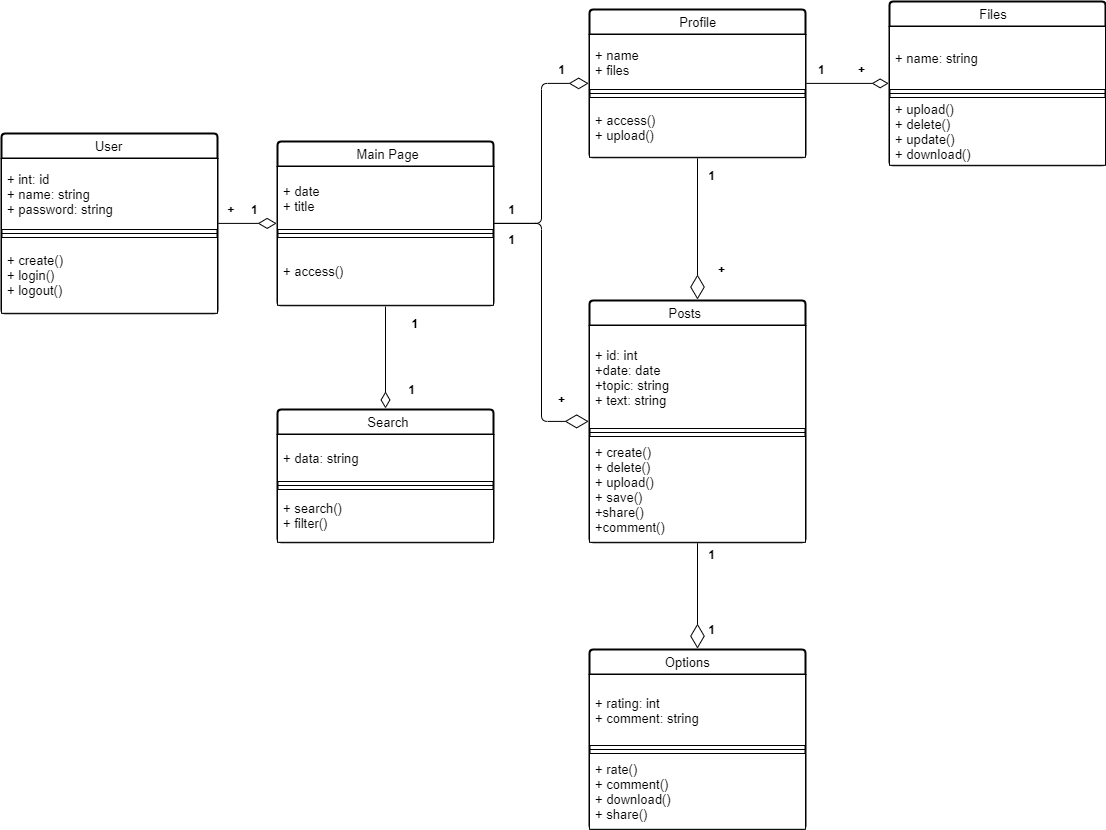

The diagram above was exported from draw.io. Its source (the exported page's mxGraphModel, read from the mxfile embedded in the PNG):
<mxGraphModel dx="1758" dy="1045" grid="1" gridSize="10" guides="1" tooltips="1" connect="1" arrows="1" fold="1" page="1" pageScale="1" pageWidth="827" pageHeight="1169" math="0" shadow="0">
  <root>
    <mxCell id="0" />
    <mxCell id="1" parent="0" />
    <mxCell id="78" value="&amp;nbsp; &amp;nbsp; &amp;nbsp; &amp;nbsp; &amp;nbsp; &amp;nbsp; &amp;nbsp; &amp;nbsp; &amp;nbsp; &amp;nbsp; &amp;nbsp; &amp;nbsp; &amp;nbsp; User" style="html=1;overflow=block;blockSpacing=1;whiteSpace=wrap;swimlane;childLayout=stackLayout;horizontal=1;horizontalStack=0;resizeParent=1;resizeParentMax=0;resizeLast=0;collapsible=0;fontStyle=0;marginBottom=0;swimlaneFillColor=#ffffff;startSize=25;whiteSpace=wrap;fontSize=13;align=left;whiteSpace=wrap;align=left;spacing=0;strokeOpacity=100;rounded=1;absoluteArcSize=1;arcSize=7;strokeWidth=2;strokeColor=#000000;labelBackgroundColor=none;" vertex="1" parent="1">
      <mxGeometry x="50" y="154" width="216" height="179.8" as="geometry" />
    </mxCell>
    <mxCell id="79" value="+ int: id&#10;+ name: string&#10;+ password: string" style="part=1;html=1;resizeHeight=0;align=left;verticalAlign=middle;spacingLeft=4;spacingRight=4;overflow=hidden;rotatable=0;points=[[0,0.5],[1,0.5]];portConstraint=eastwest;swimlaneFillColor=#ffffff;strokeOpacity=100;fontSize=13;strokeColor=#000000;labelBackgroundColor=none;" vertex="1" parent="78">
      <mxGeometry y="25" width="216" height="71" as="geometry" />
    </mxCell>
    <mxCell id="80" value="" style="line;strokeWidth=1;align=left;verticalAlign=middle;spacingTop=-1;spacingLeft=3;spacingRight=3;rotatable=0;labelPosition=right;points=[];portConstraint=eastwest;strokeColor=#000000;labelBackgroundColor=none;" vertex="1" parent="78">
      <mxGeometry y="96" width="216" height="8" as="geometry" />
    </mxCell>
    <mxCell id="81" value="+ create()&#10;+ login()&#10;+ logout()" style="part=1;html=1;resizeHeight=0;align=left;verticalAlign=middle;spacingLeft=4;spacingRight=4;overflow=hidden;rotatable=0;points=[[0,0.5],[1,0.5]];portConstraint=eastwest;swimlaneFillColor=#ffffff;strokeOpacity=100;fontSize=13;strokeColor=#000000;labelBackgroundColor=none;" vertex="1" parent="78">
      <mxGeometry y="104" width="216" height="75.8" as="geometry" />
    </mxCell>
    <mxCell id="82" value="&amp;nbsp; &amp;nbsp; &amp;nbsp; &amp;nbsp; &amp;nbsp; &amp;nbsp; &amp;nbsp; &amp;nbsp; &amp;nbsp; &amp;nbsp; &amp;nbsp; Main Page" style="html=1;overflow=block;blockSpacing=1;whiteSpace=wrap;swimlane;childLayout=stackLayout;horizontal=1;horizontalStack=0;resizeParent=1;resizeParentMax=0;resizeLast=0;collapsible=0;fontStyle=0;marginBottom=0;swimlaneFillColor=#ffffff;startSize=25;whiteSpace=wrap;fontSize=13;align=left;whiteSpace=wrap;align=left;spacing=0;strokeOpacity=100;rounded=1;absoluteArcSize=1;arcSize=7;strokeWidth=2;strokeColor=#000000;labelBackgroundColor=none;" vertex="1" parent="1">
      <mxGeometry x="326" y="162" width="216" height="163.8" as="geometry" />
    </mxCell>
    <mxCell id="83" value="+ date&#10;+ title " style="part=1;html=1;resizeHeight=0;align=left;verticalAlign=middle;spacingLeft=4;spacingRight=4;overflow=hidden;rotatable=0;points=[[0,0.5],[1,0.5]];portConstraint=eastwest;swimlaneFillColor=#ffffff;strokeOpacity=100;fontSize=13;strokeColor=#000000;labelBackgroundColor=none;" vertex="1" parent="82">
      <mxGeometry y="25" width="216" height="63" as="geometry" />
    </mxCell>
    <mxCell id="84" value="" style="line;strokeWidth=1;align=left;verticalAlign=middle;spacingTop=-1;spacingLeft=3;spacingRight=3;rotatable=0;labelPosition=right;points=[];portConstraint=eastwest;strokeColor=#000000;labelBackgroundColor=none;" vertex="1" parent="82">
      <mxGeometry y="88" width="216" height="8" as="geometry" />
    </mxCell>
    <mxCell id="85" value="+ access()" style="part=1;html=1;resizeHeight=0;align=left;verticalAlign=middle;spacingLeft=4;spacingRight=4;overflow=hidden;rotatable=0;points=[[0,0.5],[1,0.5]];portConstraint=eastwest;swimlaneFillColor=#ffffff;strokeOpacity=100;fontSize=13;strokeColor=#000000;labelBackgroundColor=none;" vertex="1" parent="82">
      <mxGeometry y="96" width="216" height="67.8" as="geometry" />
    </mxCell>
    <mxCell id="86" value="&amp;nbsp; &amp;nbsp; &amp;nbsp; &amp;nbsp; &amp;nbsp; &amp;nbsp; &amp;nbsp; &amp;nbsp; &amp;nbsp; &amp;nbsp; &amp;nbsp; &amp;nbsp; &amp;nbsp;Profile" style="html=1;overflow=block;blockSpacing=1;whiteSpace=wrap;swimlane;childLayout=stackLayout;horizontal=1;horizontalStack=0;resizeParent=1;resizeParentMax=0;resizeLast=0;collapsible=0;fontStyle=0;marginBottom=0;swimlaneFillColor=#ffffff;startSize=25;whiteSpace=wrap;fontSize=13;align=left;whiteSpace=wrap;align=left;spacing=0;strokeOpacity=100;rounded=1;absoluteArcSize=1;arcSize=7;strokeWidth=2;strokeColor=#000000;labelBackgroundColor=none;" vertex="1" parent="1">
      <mxGeometry x="638" y="30" width="216" height="147.8" as="geometry" />
    </mxCell>
    <mxCell id="87" value="+ name&#10;+ files" style="part=1;html=1;resizeHeight=0;align=left;verticalAlign=middle;spacingLeft=4;spacingRight=4;overflow=hidden;rotatable=0;points=[[0,0.5],[1,0.5]];portConstraint=eastwest;swimlaneFillColor=#ffffff;strokeOpacity=100;fontSize=13;strokeColor=#000000;labelBackgroundColor=none;" vertex="1" parent="86">
      <mxGeometry y="25" width="216" height="55" as="geometry" />
    </mxCell>
    <mxCell id="88" value="" style="line;strokeWidth=1;align=left;verticalAlign=middle;spacingTop=-1;spacingLeft=3;spacingRight=3;rotatable=0;labelPosition=right;points=[];portConstraint=eastwest;strokeColor=#000000;labelBackgroundColor=none;" vertex="1" parent="86">
      <mxGeometry y="80" width="216" height="8" as="geometry" />
    </mxCell>
    <mxCell id="89" value="+ access()&#10;+ upload()" style="part=1;html=1;resizeHeight=0;align=left;verticalAlign=middle;spacingLeft=4;spacingRight=4;overflow=hidden;rotatable=0;points=[[0,0.5],[1,0.5]];portConstraint=eastwest;swimlaneFillColor=#ffffff;strokeOpacity=100;fontSize=13;strokeColor=#000000;labelBackgroundColor=none;" vertex="1" parent="86">
      <mxGeometry y="88" width="216" height="59.8" as="geometry" />
    </mxCell>
    <mxCell id="90" value="&amp;nbsp; &amp;nbsp; &amp;nbsp; &amp;nbsp; &amp;nbsp; &amp;nbsp; &amp;nbsp; &amp;nbsp; &amp;nbsp; &amp;nbsp; &amp;nbsp; &amp;nbsp; &amp;nbsp;Files" style="html=1;overflow=block;blockSpacing=1;whiteSpace=wrap;swimlane;childLayout=stackLayout;horizontal=1;horizontalStack=0;resizeParent=1;resizeParentMax=0;resizeLast=0;collapsible=0;fontStyle=0;marginBottom=0;swimlaneFillColor=#ffffff;startSize=25;whiteSpace=wrap;fontSize=13;align=left;whiteSpace=wrap;align=left;spacing=0;strokeOpacity=100;rounded=1;absoluteArcSize=1;arcSize=7;strokeWidth=2;strokeColor=#000000;labelBackgroundColor=none;" vertex="1" parent="1">
      <mxGeometry x="938" y="22" width="216" height="163.8" as="geometry" />
    </mxCell>
    <mxCell id="91" value="+ name: string" style="part=1;html=1;resizeHeight=0;align=left;verticalAlign=middle;spacingLeft=4;spacingRight=4;overflow=hidden;rotatable=0;points=[[0,0.5],[1,0.5]];portConstraint=eastwest;swimlaneFillColor=#ffffff;strokeOpacity=100;fontSize=13;strokeColor=#000000;labelBackgroundColor=none;" vertex="1" parent="90">
      <mxGeometry y="25" width="216" height="63" as="geometry" />
    </mxCell>
    <mxCell id="92" value="" style="line;strokeWidth=1;align=left;verticalAlign=middle;spacingTop=-1;spacingLeft=3;spacingRight=3;rotatable=0;labelPosition=right;points=[];portConstraint=eastwest;strokeColor=#000000;labelBackgroundColor=none;" vertex="1" parent="90">
      <mxGeometry y="88" width="216" height="8" as="geometry" />
    </mxCell>
    <mxCell id="93" value="+ upload()&#10;+ delete()&#10;+ update()&#10;+ download()" style="part=1;html=1;resizeHeight=0;align=left;verticalAlign=middle;spacingLeft=4;spacingRight=4;overflow=hidden;rotatable=0;points=[[0,0.5],[1,0.5]];portConstraint=eastwest;swimlaneFillColor=#ffffff;strokeOpacity=100;fontSize=13;strokeColor=#000000;labelBackgroundColor=none;" vertex="1" parent="90">
      <mxGeometry y="96" width="216" height="67.8" as="geometry" />
    </mxCell>
    <mxCell id="94" value="&amp;nbsp; &amp;nbsp; &amp;nbsp; &amp;nbsp; &amp;nbsp; &amp;nbsp; &amp;nbsp; &amp;nbsp; &amp;nbsp; &amp;nbsp; &amp;nbsp; Posts" style="html=1;overflow=block;blockSpacing=1;whiteSpace=wrap;swimlane;childLayout=stackLayout;horizontal=1;horizontalStack=0;resizeParent=1;resizeParentMax=0;resizeLast=0;collapsible=0;fontStyle=0;marginBottom=0;swimlaneFillColor=#ffffff;startSize=25;whiteSpace=wrap;fontSize=13;align=left;whiteSpace=wrap;align=left;spacing=0;strokeOpacity=100;rounded=1;absoluteArcSize=1;arcSize=7;strokeWidth=2;strokeColor=#000000;labelBackgroundColor=none;" vertex="1" parent="1">
      <mxGeometry x="638" y="321" width="216" height="241.8" as="geometry" />
    </mxCell>
    <mxCell id="95" value="+ id: int&#10;+date: date&#10;+topic: string&#10;+ text: string" style="part=1;html=1;resizeHeight=0;align=left;verticalAlign=middle;spacingLeft=4;spacingRight=4;overflow=hidden;rotatable=0;points=[[0,0.5],[1,0.5]];portConstraint=eastwest;swimlaneFillColor=#ffffff;strokeOpacity=100;fontSize=13;strokeColor=#000000;labelBackgroundColor=none;" vertex="1" parent="94">
      <mxGeometry y="25" width="216" height="103" as="geometry" />
    </mxCell>
    <mxCell id="96" value="" style="line;strokeWidth=1;align=left;verticalAlign=middle;spacingTop=-1;spacingLeft=3;spacingRight=3;rotatable=0;labelPosition=right;points=[];portConstraint=eastwest;strokeColor=#000000;labelBackgroundColor=none;" vertex="1" parent="94">
      <mxGeometry y="128" width="216" height="8" as="geometry" />
    </mxCell>
    <mxCell id="97" value="+ create()&#10;+ delete()&#10;+ upload()&#10;+ save()&#10;+share()&#10;+comment()" style="part=1;html=1;resizeHeight=0;align=left;verticalAlign=middle;spacingLeft=4;spacingRight=4;overflow=hidden;rotatable=0;points=[[0,0.5],[1,0.5]];portConstraint=eastwest;swimlaneFillColor=#ffffff;strokeOpacity=100;fontSize=13;strokeColor=#000000;labelBackgroundColor=none;" vertex="1" parent="94">
      <mxGeometry y="136" width="216" height="105.8" as="geometry" />
    </mxCell>
    <mxCell id="98" value="&amp;nbsp; &amp;nbsp; &amp;nbsp; &amp;nbsp; &amp;nbsp; &amp;nbsp; &amp;nbsp; &amp;nbsp; &amp;nbsp; &amp;nbsp; &amp;nbsp; &amp;nbsp; &amp;nbsp;Search" style="html=1;overflow=block;blockSpacing=1;whiteSpace=wrap;swimlane;childLayout=stackLayout;horizontal=1;horizontalStack=0;resizeParent=1;resizeParentMax=0;resizeLast=0;collapsible=0;fontStyle=0;marginBottom=0;swimlaneFillColor=#ffffff;startSize=25;whiteSpace=wrap;fontSize=13;align=left;whiteSpace=wrap;align=left;spacing=0;strokeOpacity=100;rounded=1;absoluteArcSize=1;arcSize=7;strokeWidth=2;strokeColor=#000000;labelBackgroundColor=none;" vertex="1" parent="1">
      <mxGeometry x="326" y="430" width="216" height="132.8" as="geometry" />
    </mxCell>
    <mxCell id="99" value="+ data: string" style="part=1;html=1;resizeHeight=0;align=left;verticalAlign=middle;spacingLeft=4;spacingRight=4;overflow=hidden;rotatable=0;points=[[0,0.5],[1,0.5]];portConstraint=eastwest;swimlaneFillColor=#ffffff;strokeOpacity=100;fontSize=13;strokeColor=#000000;labelBackgroundColor=none;" vertex="1" parent="98">
      <mxGeometry y="25" width="216" height="47" as="geometry" />
    </mxCell>
    <mxCell id="100" value="" style="line;strokeWidth=1;align=left;verticalAlign=middle;spacingTop=-1;spacingLeft=3;spacingRight=3;rotatable=0;labelPosition=right;points=[];portConstraint=eastwest;strokeColor=#000000;labelBackgroundColor=none;" vertex="1" parent="98">
      <mxGeometry y="72" width="216" height="8" as="geometry" />
    </mxCell>
    <mxCell id="101" value="+ search()&#10;+ filter()" style="part=1;html=1;resizeHeight=0;align=left;verticalAlign=middle;spacingLeft=4;spacingRight=4;overflow=hidden;rotatable=0;points=[[0,0.5],[1,0.5]];portConstraint=eastwest;swimlaneFillColor=#ffffff;strokeOpacity=100;fontSize=13;strokeColor=#000000;labelBackgroundColor=none;" vertex="1" parent="98">
      <mxGeometry y="80" width="216" height="52.8" as="geometry" />
    </mxCell>
    <UserObject label="" lucidchartObjectId="b9MyVlG1FnnJ" id="102">
      <mxCell style="html=1;jettySize=18;whiteSpace=wrap;overflow=block;blockSpacing=1;fontSize=11;rounded=1;arcSize=12;edgeStyle=orthogonalEdgeStyle;startArrow=none;;endArrow=diamondThin;endFill=0;;exitX=1.004;exitY=0.5;exitPerimeter=0;entryX=-0.004;entryY=0.5;entryPerimeter=0;strokeColor=#000000;align=left;labelBackgroundColor=none;targetPerimeterSpacing=3;sourcePerimeterSpacing=3;startSize=9;endSize=16;" edge="1" parent="1" source="78" target="82">
        <mxGeometry width="100" height="100" relative="1" as="geometry">
          <Array as="points" />
        </mxGeometry>
      </mxCell>
    </UserObject>
    <UserObject label="" lucidchartObjectId="g9Myz~nE3h.V" id="103">
      <mxCell style="html=1;jettySize=18;whiteSpace=wrap;overflow=block;blockSpacing=1;fontSize=11;rounded=1;arcSize=12;edgeStyle=orthogonalEdgeStyle;startArrow=none;;endArrow=diamondThin;endFill=0;;exitX=1.004;exitY=0.5;exitPerimeter=0;entryX=-0.004;entryY=0.5;entryPerimeter=0;strokeColor=#000000;align=left;labelBackgroundColor=none;endSize=17;" edge="1" parent="1" source="82" target="86">
        <mxGeometry width="100" height="100" relative="1" as="geometry">
          <Array as="points" />
        </mxGeometry>
      </mxCell>
    </UserObject>
    <UserObject label="" lucidchartObjectId="r9MyrntbzZbA" id="104">
      <mxCell style="html=1;jettySize=18;whiteSpace=wrap;overflow=block;blockSpacing=1;fontSize=11;rounded=1;arcSize=12;edgeStyle=orthogonalEdgeStyle;startArrow=none;;endArrow=diamondThin;endFill=0;;exitX=1.004;exitY=0.5;exitPerimeter=0;entryX=-0.004;entryY=0.5;entryPerimeter=0;strokeColor=#000000;align=left;labelBackgroundColor=none;endSize=14;" edge="1" parent="1" source="86" target="90">
        <mxGeometry width="100" height="100" relative="1" as="geometry">
          <Array as="points" />
        </mxGeometry>
      </mxCell>
    </UserObject>
    <UserObject label="" lucidchartObjectId="R9MyuD7_NjpN" id="105">
      <mxCell style="html=1;jettySize=18;whiteSpace=wrap;overflow=block;blockSpacing=1;fontSize=11;rounded=1;arcSize=12;edgeStyle=orthogonalEdgeStyle;startArrow=none;;endArrow=diamondThin;endFill=0;;exitX=1.004;exitY=0.5;exitPerimeter=0;entryX=-0.004;entryY=0.5;entryPerimeter=0;strokeColor=#000000;align=left;labelBackgroundColor=none;endSize=21;" edge="1" parent="1" source="82" target="94">
        <mxGeometry width="100" height="100" relative="1" as="geometry">
          <Array as="points" />
        </mxGeometry>
      </mxCell>
    </UserObject>
    <UserObject label="" lucidchartObjectId="U9MyWD9sb4j." id="106">
      <mxCell style="html=1;jettySize=18;whiteSpace=wrap;overflow=block;blockSpacing=1;fontSize=11;rounded=1;arcSize=12;edgeStyle=orthogonalEdgeStyle;startArrow=none;;endArrow=diamondThin;endFill=0;;exitX=0.5;exitY=1.007;exitPerimeter=0;entryX=0.5;entryY=-0.004;entryPerimeter=0;strokeColor=#000000;align=left;labelBackgroundColor=none;endSize=22;" edge="1" parent="1" source="86" target="94">
        <mxGeometry width="100" height="100" relative="1" as="geometry">
          <Array as="points" />
        </mxGeometry>
      </mxCell>
    </UserObject>
    <UserObject label="" lucidchartObjectId="n-MyU44kgh86" id="107">
      <mxCell style="html=1;jettySize=18;whiteSpace=wrap;overflow=block;blockSpacing=1;fontSize=11;rounded=1;arcSize=12;edgeStyle=orthogonalEdgeStyle;startArrow=none;;endArrow=diamondThin;endFill=0;;exitX=0.5;exitY=1.008;exitPerimeter=0;entryX=0.5;entryY=-0.008;entryPerimeter=0;strokeColor=#000000;align=left;labelBackgroundColor=none;endSize=14;" edge="1" parent="1" source="82" target="98">
        <mxGeometry width="100" height="100" relative="1" as="geometry">
          <Array as="points" />
        </mxGeometry>
      </mxCell>
    </UserObject>
    <mxCell id="108" value="&amp;nbsp; &amp;nbsp; &amp;nbsp; &amp;nbsp; &amp;nbsp; &amp;nbsp; &amp;nbsp; &amp;nbsp; &amp;nbsp; &amp;nbsp; &amp;nbsp;Options" style="html=1;overflow=block;blockSpacing=1;whiteSpace=wrap;swimlane;childLayout=stackLayout;horizontal=1;horizontalStack=0;resizeParent=1;resizeParentMax=0;resizeLast=0;collapsible=0;fontStyle=0;marginBottom=0;swimlaneFillColor=#ffffff;startSize=25;whiteSpace=wrap;fontSize=13;align=left;whiteSpace=wrap;align=left;spacing=0;strokeOpacity=100;rounded=1;absoluteArcSize=1;arcSize=7;strokeWidth=2;strokeColor=#000000;labelBackgroundColor=none;" vertex="1" parent="1">
      <mxGeometry x="638" y="670" width="216" height="179.8" as="geometry" />
    </mxCell>
    <mxCell id="109" value="+ rating: int&#10;+ comment: string" style="part=1;html=1;resizeHeight=0;align=left;verticalAlign=middle;spacingLeft=4;spacingRight=4;overflow=hidden;rotatable=0;points=[[0,0.5],[1,0.5]];portConstraint=eastwest;swimlaneFillColor=#ffffff;strokeOpacity=100;fontSize=13;strokeColor=#000000;labelBackgroundColor=none;" vertex="1" parent="108">
      <mxGeometry y="25" width="216" height="71" as="geometry" />
    </mxCell>
    <mxCell id="110" value="" style="line;strokeWidth=1;align=left;verticalAlign=middle;spacingTop=-1;spacingLeft=3;spacingRight=3;rotatable=0;labelPosition=right;points=[];portConstraint=eastwest;strokeColor=#000000;labelBackgroundColor=none;" vertex="1" parent="108">
      <mxGeometry y="96" width="216" height="8" as="geometry" />
    </mxCell>
    <mxCell id="111" value="+ rate()&#10;+ comment()&#10;+ download()&#10;+ share()" style="part=1;html=1;resizeHeight=0;align=left;verticalAlign=middle;spacingLeft=4;spacingRight=4;overflow=hidden;rotatable=0;points=[[0,0.5],[1,0.5]];portConstraint=eastwest;swimlaneFillColor=#ffffff;strokeOpacity=100;fontSize=13;strokeColor=#000000;labelBackgroundColor=none;" vertex="1" parent="108">
      <mxGeometry y="104" width="216" height="75.8" as="geometry" />
    </mxCell>
    <UserObject label="" lucidchartObjectId="G_Myb4.Go.PB" id="112">
      <mxCell style="html=1;jettySize=18;whiteSpace=wrap;overflow=block;blockSpacing=1;fontSize=11;rounded=1;arcSize=12;edgeStyle=orthogonalEdgeStyle;startArrow=none;;endArrow=diamondThin;endFill=0;;exitX=0.5;exitY=1.004;exitPerimeter=0;entryX=0.5;entryY=-0.005;entryPerimeter=0;strokeColor=#000000;align=left;labelBackgroundColor=none;endSize=22;" edge="1" parent="1" source="94" target="108">
        <mxGeometry width="100" height="100" relative="1" as="geometry">
          <Array as="points" />
        </mxGeometry>
      </mxCell>
    </UserObject>
    <mxCell id="114" value="&lt;b&gt;+&amp;nbsp; &amp;nbsp; &amp;nbsp;1&lt;/b&gt;" style="text;html=1;align=center;verticalAlign=middle;resizable=0;points=[];autosize=1;fontColor=#000000;" vertex="1" parent="1">
      <mxGeometry x="266" y="220" width="50" height="20" as="geometry" />
    </mxCell>
    <mxCell id="115" value="&lt;b&gt;1&amp;nbsp;&lt;/b&gt;" style="text;html=1;align=center;verticalAlign=middle;resizable=0;points=[];autosize=1;fontColor=#000000;" vertex="1" parent="1">
      <mxGeometry x="450" y="333.8" width="30" height="20" as="geometry" />
    </mxCell>
    <mxCell id="116" value="&lt;b&gt;1&lt;/b&gt;" style="text;html=1;align=center;verticalAlign=middle;resizable=0;points=[];autosize=1;fontColor=#000000;" vertex="1" parent="1">
      <mxGeometry x="450" y="400" width="20" height="20" as="geometry" />
    </mxCell>
    <mxCell id="117" value="&lt;b&gt;1&lt;/b&gt;" style="text;html=1;align=center;verticalAlign=middle;resizable=0;points=[];autosize=1;fontColor=#000000;" vertex="1" parent="1">
      <mxGeometry x="550" y="220" width="20" height="20" as="geometry" />
    </mxCell>
    <mxCell id="118" value="&lt;b&gt;1&lt;/b&gt;" style="text;html=1;align=center;verticalAlign=middle;resizable=0;points=[];autosize=1;fontColor=#000000;" vertex="1" parent="1">
      <mxGeometry x="600" y="80" width="20" height="20" as="geometry" />
    </mxCell>
    <mxCell id="119" value="&lt;b&gt;1&lt;/b&gt;" style="text;html=1;align=center;verticalAlign=middle;resizable=0;points=[];autosize=1;fontColor=#000000;" vertex="1" parent="1">
      <mxGeometry x="550" y="250" width="20" height="20" as="geometry" />
    </mxCell>
    <mxCell id="120" value="&lt;b&gt;+&lt;/b&gt;" style="text;html=1;align=center;verticalAlign=middle;resizable=0;points=[];autosize=1;fontColor=#000000;" vertex="1" parent="1">
      <mxGeometry x="600" y="410" width="20" height="20" as="geometry" />
    </mxCell>
    <mxCell id="121" value="1&amp;nbsp; &amp;nbsp; &amp;nbsp; &amp;nbsp; &amp;nbsp; +" style="text;html=1;align=center;verticalAlign=middle;resizable=0;points=[];autosize=1;fontColor=#000000;fontStyle=1" vertex="1" parent="1">
      <mxGeometry x="860" y="80" width="60" height="20" as="geometry" />
    </mxCell>
    <mxCell id="123" value="&lt;b&gt;1&lt;/b&gt;" style="text;html=1;align=center;verticalAlign=middle;resizable=0;points=[];autosize=1;fontColor=#000000;" vertex="1" parent="1">
      <mxGeometry x="750" y="185.8" width="20" height="20" as="geometry" />
    </mxCell>
    <mxCell id="124" value="&lt;b&gt;+&lt;/b&gt;" style="text;html=1;align=center;verticalAlign=middle;resizable=0;points=[];autosize=1;fontColor=#000000;" vertex="1" parent="1">
      <mxGeometry x="760" y="280" width="20" height="20" as="geometry" />
    </mxCell>
    <mxCell id="125" value="&lt;b&gt;1&lt;/b&gt;" style="text;html=1;align=center;verticalAlign=middle;resizable=0;points=[];autosize=1;fontColor=#000000;" vertex="1" parent="1">
      <mxGeometry x="750" y="640" width="20" height="20" as="geometry" />
    </mxCell>
    <mxCell id="126" value="&lt;b&gt;1&lt;/b&gt;" style="text;html=1;align=center;verticalAlign=middle;resizable=0;points=[];autosize=1;fontColor=#000000;" vertex="1" parent="1">
      <mxGeometry x="750" y="565" width="20" height="20" as="geometry" />
    </mxCell>
  </root>
</mxGraphModel>